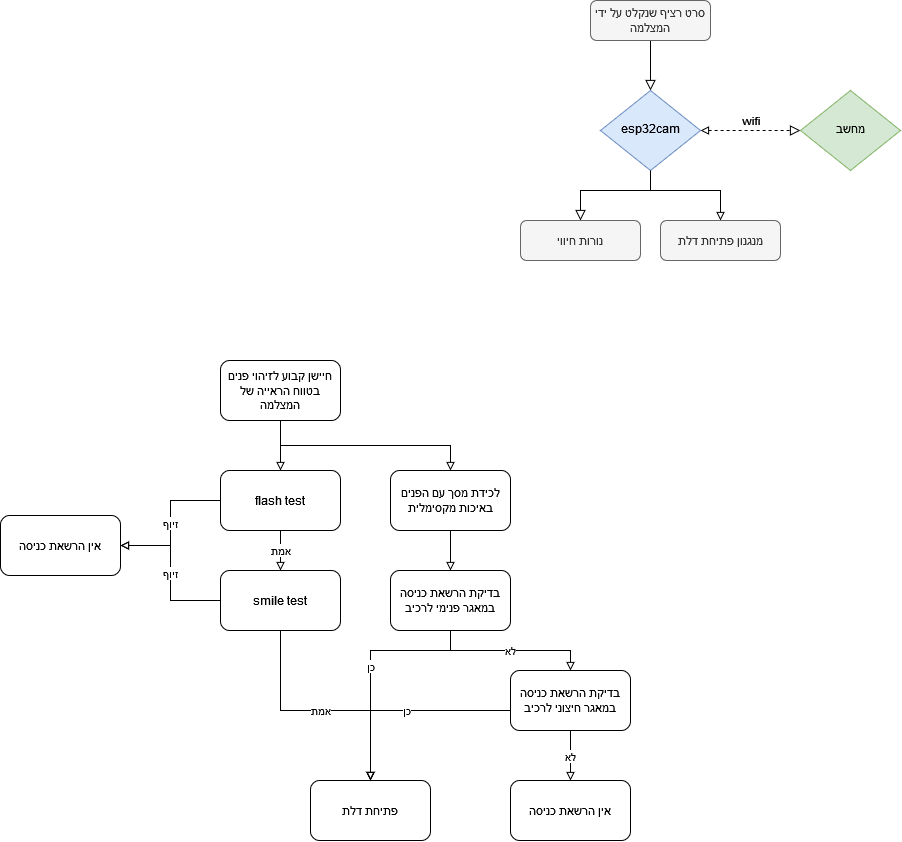

The diagram above was exported from draw.io. Its source (the exported page's mxGraphModel, read from the mxfile embedded in the PNG):
<mxGraphModel dx="2127" dy="641" grid="1" gridSize="10" guides="1" tooltips="1" connect="1" arrows="1" fold="1" page="1" pageScale="1" pageWidth="827" pageHeight="1169" math="0" shadow="0">
  <root>
    <mxCell id="WIyWlLk6GJQsqaUBKTNV-0" />
    <mxCell id="WIyWlLk6GJQsqaUBKTNV-1" parent="WIyWlLk6GJQsqaUBKTNV-0" />
    <mxCell id="WIyWlLk6GJQsqaUBKTNV-2" value="" style="rounded=0;html=1;jettySize=auto;orthogonalLoop=1;fontSize=11;endArrow=block;endFill=0;endSize=8;strokeWidth=1;shadow=0;labelBackgroundColor=none;edgeStyle=orthogonalEdgeStyle;" parent="WIyWlLk6GJQsqaUBKTNV-1" source="WIyWlLk6GJQsqaUBKTNV-3" target="WIyWlLk6GJQsqaUBKTNV-6" edge="1">
      <mxGeometry relative="1" as="geometry" />
    </mxCell>
    <mxCell id="WIyWlLk6GJQsqaUBKTNV-3" value="סרט רציף שנקלט על ידי המצלמה" style="rounded=1;whiteSpace=wrap;html=1;fontSize=12;glass=0;strokeWidth=1;shadow=0;fillColor=#f5f5f5;fontColor=#333333;strokeColor=#666666;" parent="WIyWlLk6GJQsqaUBKTNV-1" vertex="1">
      <mxGeometry x="390" y="70" width="120" height="40" as="geometry" />
    </mxCell>
    <mxCell id="WIyWlLk6GJQsqaUBKTNV-4" value="" style="rounded=0;html=1;jettySize=auto;orthogonalLoop=1;fontSize=11;endArrow=block;endFill=0;endSize=8;strokeWidth=1;shadow=0;labelBackgroundColor=none;edgeStyle=orthogonalEdgeStyle;entryX=0.5;entryY=0;entryDx=0;entryDy=0;" parent="WIyWlLk6GJQsqaUBKTNV-1" source="WIyWlLk6GJQsqaUBKTNV-6" target="WIyWlLk6GJQsqaUBKTNV-12" edge="1">
      <mxGeometry y="20" relative="1" as="geometry">
        <mxPoint as="offset" />
        <mxPoint x="380" y="280" as="targetPoint" />
        <Array as="points">
          <mxPoint x="450" y="260" />
          <mxPoint x="380" y="260" />
        </Array>
      </mxGeometry>
    </mxCell>
    <mxCell id="WIyWlLk6GJQsqaUBKTNV-5" value="wifi" style="edgeStyle=orthogonalEdgeStyle;rounded=0;html=1;jettySize=auto;orthogonalLoop=1;fontSize=11;endArrow=block;endFill=0;endSize=8;strokeWidth=1;shadow=0;labelBackgroundColor=none;startArrow=block;startFill=0;entryX=0;entryY=0.5;entryDx=0;entryDy=0;dashed=1;" parent="WIyWlLk6GJQsqaUBKTNV-1" source="WIyWlLk6GJQsqaUBKTNV-6" target="7quVqTVk9GSyofwjFRnD-0" edge="1">
      <mxGeometry y="10" relative="1" as="geometry">
        <mxPoint as="offset" />
        <mxPoint x="550" y="200" as="targetPoint" />
      </mxGeometry>
    </mxCell>
    <mxCell id="WIyWlLk6GJQsqaUBKTNV-6" value="esp32cam" style="rhombus;whiteSpace=wrap;html=1;shadow=0;fontFamily=Helvetica;fontSize=12;align=center;strokeWidth=1;spacing=6;spacingTop=-4;fillColor=#dae8fc;strokeColor=#6c8ebf;" parent="WIyWlLk6GJQsqaUBKTNV-1" vertex="1">
      <mxGeometry x="400" y="160" width="100" height="80" as="geometry" />
    </mxCell>
    <mxCell id="WIyWlLk6GJQsqaUBKTNV-12" value="&lt;div&gt;נורות חיווי&lt;/div&gt;" style="rounded=1;whiteSpace=wrap;html=1;fontSize=12;glass=0;strokeWidth=1;shadow=0;fillColor=#f5f5f5;fontColor=#333333;strokeColor=#666666;" parent="WIyWlLk6GJQsqaUBKTNV-1" vertex="1">
      <mxGeometry x="320" y="290" width="120" height="40" as="geometry" />
    </mxCell>
    <mxCell id="7quVqTVk9GSyofwjFRnD-0" value="מחשב" style="rhombus;whiteSpace=wrap;html=1;shadow=0;fontFamily=Helvetica;fontSize=12;align=center;strokeWidth=1;spacing=6;spacingTop=-4;fillColor=#d5e8d4;strokeColor=#82b366;" vertex="1" parent="WIyWlLk6GJQsqaUBKTNV-1">
      <mxGeometry x="600" y="160" width="100" height="80" as="geometry" />
    </mxCell>
    <mxCell id="7quVqTVk9GSyofwjFRnD-2" style="edgeStyle=orthogonalEdgeStyle;rounded=0;orthogonalLoop=1;jettySize=auto;html=1;entryX=0.5;entryY=1;entryDx=0;entryDy=0;endArrow=none;endFill=0;startArrow=block;startFill=0;" edge="1" parent="WIyWlLk6GJQsqaUBKTNV-1" source="7quVqTVk9GSyofwjFRnD-1" target="WIyWlLk6GJQsqaUBKTNV-6">
      <mxGeometry relative="1" as="geometry">
        <mxPoint x="450" y="260" as="targetPoint" />
        <Array as="points">
          <mxPoint x="520" y="260" />
          <mxPoint x="450" y="260" />
        </Array>
      </mxGeometry>
    </mxCell>
    <mxCell id="7quVqTVk9GSyofwjFRnD-1" value="מנגנון פתיחת דלת" style="rounded=1;whiteSpace=wrap;html=1;fontSize=12;glass=0;strokeWidth=1;shadow=0;fillColor=#f5f5f5;fontColor=#333333;strokeColor=#666666;" vertex="1" parent="WIyWlLk6GJQsqaUBKTNV-1">
      <mxGeometry x="460" y="290" width="120" height="40" as="geometry" />
    </mxCell>
    <mxCell id="7quVqTVk9GSyofwjFRnD-12" style="edgeStyle=orthogonalEdgeStyle;rounded=0;orthogonalLoop=1;jettySize=auto;html=1;exitX=0.5;exitY=1;exitDx=0;exitDy=0;startArrow=none;startFill=0;endArrow=block;endFill=0;" edge="1" parent="WIyWlLk6GJQsqaUBKTNV-1" source="7quVqTVk9GSyofwjFRnD-3" target="7quVqTVk9GSyofwjFRnD-5">
      <mxGeometry relative="1" as="geometry" />
    </mxCell>
    <mxCell id="7quVqTVk9GSyofwjFRnD-13" style="edgeStyle=orthogonalEdgeStyle;rounded=0;orthogonalLoop=1;jettySize=auto;html=1;exitX=0.5;exitY=1;exitDx=0;exitDy=0;entryX=0.5;entryY=0;entryDx=0;entryDy=0;startArrow=none;startFill=0;endArrow=block;endFill=0;" edge="1" parent="WIyWlLk6GJQsqaUBKTNV-1" source="7quVqTVk9GSyofwjFRnD-3" target="7quVqTVk9GSyofwjFRnD-4">
      <mxGeometry relative="1" as="geometry" />
    </mxCell>
    <mxCell id="7quVqTVk9GSyofwjFRnD-3" value="חיישן קבוע לזיהוי פנים בטווח הראייה של המצלמה" style="rounded=1;whiteSpace=wrap;html=1;" vertex="1" parent="WIyWlLk6GJQsqaUBKTNV-1">
      <mxGeometry x="20" y="430" width="120" height="60" as="geometry" />
    </mxCell>
    <mxCell id="7quVqTVk9GSyofwjFRnD-15" style="edgeStyle=orthogonalEdgeStyle;rounded=0;orthogonalLoop=1;jettySize=auto;html=1;entryX=0.5;entryY=0;entryDx=0;entryDy=0;startArrow=none;startFill=0;endArrow=block;endFill=0;" edge="1" parent="WIyWlLk6GJQsqaUBKTNV-1" source="7quVqTVk9GSyofwjFRnD-4" target="7quVqTVk9GSyofwjFRnD-6">
      <mxGeometry relative="1" as="geometry" />
    </mxCell>
    <mxCell id="7quVqTVk9GSyofwjFRnD-4" value="לכידת מסך עם הפנים באיכות מקסימלית" style="rounded=1;whiteSpace=wrap;html=1;" vertex="1" parent="WIyWlLk6GJQsqaUBKTNV-1">
      <mxGeometry x="190" y="540" width="120" height="60" as="geometry" />
    </mxCell>
    <mxCell id="7quVqTVk9GSyofwjFRnD-24" value="אמת" style="edgeStyle=orthogonalEdgeStyle;rounded=0;orthogonalLoop=1;jettySize=auto;html=1;startArrow=none;startFill=0;endArrow=block;endFill=0;" edge="1" parent="WIyWlLk6GJQsqaUBKTNV-1" source="7quVqTVk9GSyofwjFRnD-5" target="7quVqTVk9GSyofwjFRnD-7">
      <mxGeometry relative="1" as="geometry" />
    </mxCell>
    <mxCell id="7quVqTVk9GSyofwjFRnD-26" value="זיוף" style="edgeStyle=orthogonalEdgeStyle;rounded=0;orthogonalLoop=1;jettySize=auto;html=1;entryX=1;entryY=0.5;entryDx=0;entryDy=0;startArrow=none;startFill=0;endArrow=block;endFill=0;" edge="1" parent="WIyWlLk6GJQsqaUBKTNV-1" source="7quVqTVk9GSyofwjFRnD-5" target="7quVqTVk9GSyofwjFRnD-25">
      <mxGeometry relative="1" as="geometry" />
    </mxCell>
    <mxCell id="7quVqTVk9GSyofwjFRnD-5" value="flash test" style="rounded=1;whiteSpace=wrap;html=1;" vertex="1" parent="WIyWlLk6GJQsqaUBKTNV-1">
      <mxGeometry x="20" y="540" width="120" height="60" as="geometry" />
    </mxCell>
    <mxCell id="7quVqTVk9GSyofwjFRnD-32" value="כן" style="edgeStyle=orthogonalEdgeStyle;rounded=0;orthogonalLoop=1;jettySize=auto;html=1;startArrow=none;startFill=0;endArrow=block;endFill=0;" edge="1" parent="WIyWlLk6GJQsqaUBKTNV-1" source="7quVqTVk9GSyofwjFRnD-6">
      <mxGeometry relative="1" as="geometry">
        <mxPoint x="170" y="850" as="targetPoint" />
        <Array as="points">
          <mxPoint x="250" y="720" />
          <mxPoint x="170" y="720" />
        </Array>
      </mxGeometry>
    </mxCell>
    <mxCell id="7quVqTVk9GSyofwjFRnD-33" value="לא" style="edgeStyle=orthogonalEdgeStyle;rounded=0;orthogonalLoop=1;jettySize=auto;html=1;entryX=0.5;entryY=0;entryDx=0;entryDy=0;startArrow=none;startFill=0;endArrow=block;endFill=0;" edge="1" parent="WIyWlLk6GJQsqaUBKTNV-1" source="7quVqTVk9GSyofwjFRnD-6" target="7quVqTVk9GSyofwjFRnD-9">
      <mxGeometry relative="1" as="geometry" />
    </mxCell>
    <mxCell id="7quVqTVk9GSyofwjFRnD-6" value="בדיקת הרשאת כניסה במאגר פנימי לרכיב" style="rounded=1;whiteSpace=wrap;html=1;" vertex="1" parent="WIyWlLk6GJQsqaUBKTNV-1">
      <mxGeometry x="190" y="640" width="120" height="60" as="geometry" />
    </mxCell>
    <mxCell id="7quVqTVk9GSyofwjFRnD-28" value="זיוף" style="edgeStyle=orthogonalEdgeStyle;rounded=0;orthogonalLoop=1;jettySize=auto;html=1;exitX=0;exitY=0.5;exitDx=0;exitDy=0;entryX=1;entryY=0.5;entryDx=0;entryDy=0;startArrow=none;startFill=0;endArrow=block;endFill=0;" edge="1" parent="WIyWlLk6GJQsqaUBKTNV-1" source="7quVqTVk9GSyofwjFRnD-7" target="7quVqTVk9GSyofwjFRnD-25">
      <mxGeometry relative="1" as="geometry" />
    </mxCell>
    <mxCell id="7quVqTVk9GSyofwjFRnD-34" value="אמת" style="edgeStyle=orthogonalEdgeStyle;rounded=0;orthogonalLoop=1;jettySize=auto;html=1;entryX=0.5;entryY=0;entryDx=0;entryDy=0;startArrow=none;startFill=0;endArrow=block;endFill=0;" edge="1" parent="WIyWlLk6GJQsqaUBKTNV-1" source="7quVqTVk9GSyofwjFRnD-7" target="7quVqTVk9GSyofwjFRnD-8">
      <mxGeometry relative="1" as="geometry">
        <Array as="points">
          <mxPoint x="80" y="780" />
          <mxPoint x="170" y="780" />
        </Array>
      </mxGeometry>
    </mxCell>
    <mxCell id="7quVqTVk9GSyofwjFRnD-7" value="smile test" style="rounded=1;whiteSpace=wrap;html=1;" vertex="1" parent="WIyWlLk6GJQsqaUBKTNV-1">
      <mxGeometry x="20" y="640" width="120" height="60" as="geometry" />
    </mxCell>
    <mxCell id="7quVqTVk9GSyofwjFRnD-8" value="פתיחת דלת" style="rounded=1;whiteSpace=wrap;html=1;" vertex="1" parent="WIyWlLk6GJQsqaUBKTNV-1">
      <mxGeometry x="110" y="850" width="120" height="60" as="geometry" />
    </mxCell>
    <mxCell id="7quVqTVk9GSyofwjFRnD-19" value="לא" style="edgeStyle=orthogonalEdgeStyle;rounded=0;orthogonalLoop=1;jettySize=auto;html=1;startArrow=none;startFill=0;endArrow=block;endFill=0;" edge="1" parent="WIyWlLk6GJQsqaUBKTNV-1" source="7quVqTVk9GSyofwjFRnD-9" target="7quVqTVk9GSyofwjFRnD-10">
      <mxGeometry relative="1" as="geometry" />
    </mxCell>
    <mxCell id="7quVqTVk9GSyofwjFRnD-31" value="כן" style="edgeStyle=orthogonalEdgeStyle;rounded=0;orthogonalLoop=1;jettySize=auto;html=1;startArrow=none;startFill=0;endArrow=block;endFill=0;" edge="1" parent="WIyWlLk6GJQsqaUBKTNV-1" source="7quVqTVk9GSyofwjFRnD-9" target="7quVqTVk9GSyofwjFRnD-8">
      <mxGeometry relative="1" as="geometry">
        <Array as="points">
          <mxPoint x="170" y="780" />
        </Array>
      </mxGeometry>
    </mxCell>
    <mxCell id="7quVqTVk9GSyofwjFRnD-9" value="בדיקת הרשאת כניסה במאגר חיצוני לרכיב" style="rounded=1;whiteSpace=wrap;html=1;" vertex="1" parent="WIyWlLk6GJQsqaUBKTNV-1">
      <mxGeometry x="310" y="740" width="120" height="60" as="geometry" />
    </mxCell>
    <mxCell id="7quVqTVk9GSyofwjFRnD-10" value="אין הרשאת כניסה" style="rounded=1;whiteSpace=wrap;html=1;" vertex="1" parent="WIyWlLk6GJQsqaUBKTNV-1">
      <mxGeometry x="310" y="850" width="120" height="60" as="geometry" />
    </mxCell>
    <mxCell id="7quVqTVk9GSyofwjFRnD-25" value="אין הרשאת כניסה" style="rounded=1;whiteSpace=wrap;html=1;" vertex="1" parent="WIyWlLk6GJQsqaUBKTNV-1">
      <mxGeometry x="-200" y="585" width="120" height="60" as="geometry" />
    </mxCell>
  </root>
</mxGraphModel>